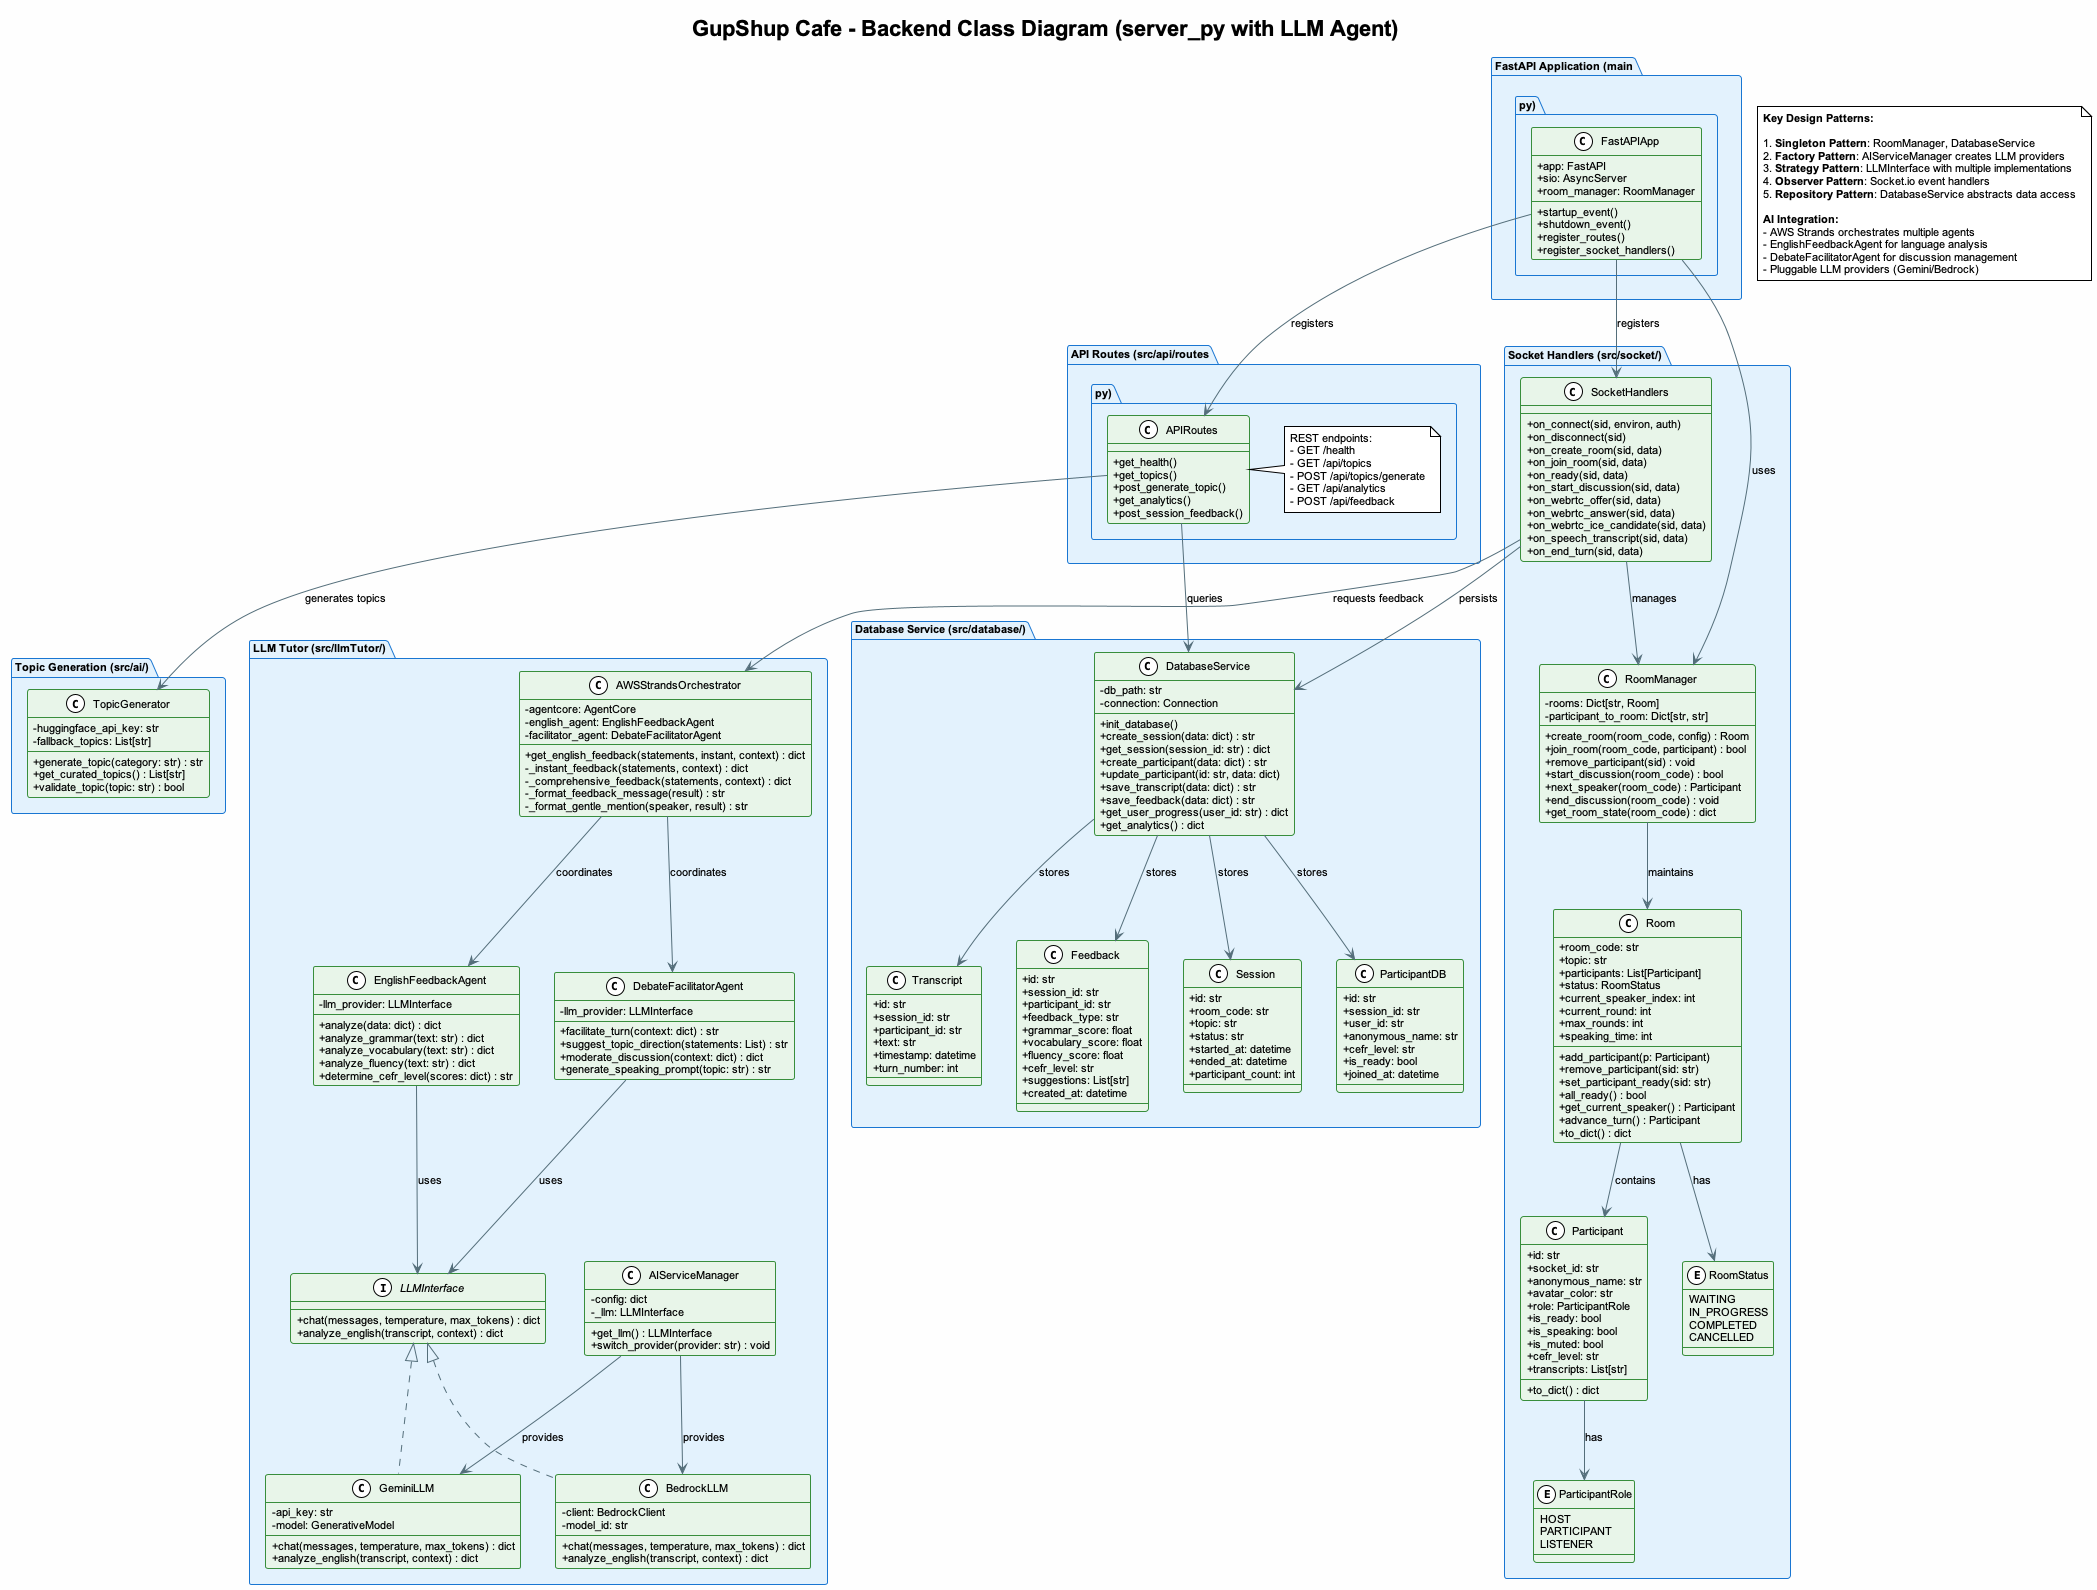

The diagram above was rendered by PlantUML. Its source (embedded in the PNG):
@startuml GupShup Cafe - Backend Class Diagram (server_py + LLM)

' Use latest PlantUML version features
!theme plain
skinparam classAttributeIconSize 0
skinparam backgroundColor #FEFEFE
skinparam shadowing false
skinparam defaultFontName Arial
skinparam defaultFontSize 11
skinparam class {
    BackgroundColor #E8F5E9
    BorderColor #388E3C
    ArrowColor #546E7A
}
skinparam package {
    BackgroundColor #E3F2FD
    BorderColor #1976D2
}

title GupShup Cafe - Backend Class Diagram (server_py with LLM Agent)

package "FastAPI Application (main.py)" {
    class FastAPIApp {
        + app: FastAPI
        + sio: AsyncServer
        + room_manager: RoomManager
        --
        + startup_event()
        + shutdown_event()
        + register_routes()
        + register_socket_handlers()
    }
}

package "API Routes (src/api/routes.py)" {
    class APIRoutes {
        + get_health()
        + get_topics()
        + post_generate_topic()
        + get_analytics()
        + post_session_feedback()
    }
    
    note right of APIRoutes
        REST endpoints:
        - GET /health
        - GET /api/topics
        - POST /api/topics/generate
        - GET /api/analytics
        - POST /api/feedback
    end note
}

package "Socket Handlers (src/socket/)" {
    class SocketHandlers {
        + on_connect(sid, environ, auth)
        + on_disconnect(sid)
        + on_create_room(sid, data)
        + on_join_room(sid, data)
        + on_ready(sid, data)
        + on_start_discussion(sid, data)
        + on_webrtc_offer(sid, data)
        + on_webrtc_answer(sid, data)
        + on_webrtc_ice_candidate(sid, data)
        + on_speech_transcript(sid, data)
        + on_end_turn(sid, data)
    }
    
    class RoomManager {
        - rooms: Dict[str, Room]
        - participant_to_room: Dict[str, str]
        --
        + create_room(room_code, config) : Room
        + join_room(room_code, participant) : bool
        + remove_participant(sid) : void
        + start_discussion(room_code) : bool
        + next_speaker(room_code) : Participant
        + end_discussion(room_code) : void
        + get_room_state(room_code) : dict
    }
    
    class Room {
        + room_code: str
        + topic: str
        + participants: List[Participant]
        + status: RoomStatus
        + current_speaker_index: int
        + current_round: int
        + max_rounds: int
        + speaking_time: int
        --
        + add_participant(p: Participant)
        + remove_participant(sid: str)
        + set_participant_ready(sid: str)
        + all_ready() : bool
        + get_current_speaker() : Participant
        + advance_turn() : Participant
        + to_dict() : dict
    }
    
    class Participant {
        + id: str
        + socket_id: str
        + anonymous_name: str
        + avatar_color: str
        + role: ParticipantRole
        + is_ready: bool
        + is_speaking: bool
        + is_muted: bool
        + cefr_level: str
        + transcripts: List[str]
        --
        + to_dict() : dict
    }
    
    enum RoomStatus {
        WAITING
        IN_PROGRESS
        COMPLETED
        CANCELLED
    }
    
    enum ParticipantRole {
        HOST
        PARTICIPANT
        LISTENER
    }
}

package "Database Service (src/database/)" {
    class DatabaseService {
        - db_path: str
        - connection: Connection
        --
        + init_database()
        + create_session(data: dict) : str
        + get_session(session_id: str) : dict
        + create_participant(data: dict) : str
        + update_participant(id: str, data: dict)
        + save_transcript(data: dict) : str
        + save_feedback(data: dict) : str
        + get_user_progress(user_id: str) : dict
        + get_analytics() : dict
    }
    
    class Session {
        + id: str
        + room_code: str
        + topic: str
        + status: str
        + started_at: datetime
        + ended_at: datetime
        + participant_count: int
    }
    
    class ParticipantDB {
        + id: str
        + session_id: str
        + user_id: str
        + anonymous_name: str
        + cefr_level: str
        + is_ready: bool
        + joined_at: datetime
    }
    
    class Transcript {
        + id: str
        + session_id: str
        + participant_id: str
        + text: str
        + timestamp: datetime
        + turn_number: int
    }
    
    class Feedback {
        + id: str
        + session_id: str
        + participant_id: str
        + feedback_type: str
        + grammar_score: float
        + vocabulary_score: float
        + fluency_score: float
        + cefr_level: str
        + suggestions: List[str]
        + created_at: datetime
    }
}

package "LLM Tutor (src/llmTutor/)" {
    class AWSStrandsOrchestrator {
        - agentcore: AgentCore
        - english_agent: EnglishFeedbackAgent
        - facilitator_agent: DebateFacilitatorAgent
        --
        + get_english_feedback(statements, instant, context) : dict
        - _instant_feedback(statements, context) : dict
        - _comprehensive_feedback(statements, context) : dict
        - _format_feedback_message(result) : str
        - _format_gentle_mention(speaker, result) : str
    }
    
    class EnglishFeedbackAgent {
        - llm_provider: LLMInterface
        --
        + analyze(data: dict) : dict
        + analyze_grammar(text: str) : dict
        + analyze_vocabulary(text: str) : dict
        + analyze_fluency(text: str) : dict
        + determine_cefr_level(scores: dict) : str
    }
    
    class DebateFacilitatorAgent {
        - llm_provider: LLMInterface
        --
        + facilitate_turn(context: dict) : str
        + suggest_topic_direction(statements: List) : str
        + moderate_discussion(context: dict) : dict
        + generate_speaking_prompt(topic: str) : str
    }
    
    interface LLMInterface {
        + chat(messages, temperature, max_tokens) : dict
        + analyze_english(transcript, context) : dict
    }
    
    class GeminiLLM implements LLMInterface {
        - api_key: str
        - model: GenerativeModel
        --
        + chat(messages, temperature, max_tokens) : dict
        + analyze_english(transcript, context) : dict
    }
    
    class BedrockLLM implements LLMInterface {
        - client: BedrockClient
        - model_id: str
        --
        + chat(messages, temperature, max_tokens) : dict
        + analyze_english(transcript, context) : dict
    }
    
    class AIServiceManager {
        - config: dict
        - _llm: LLMInterface
        --
        + get_llm() : LLMInterface
        + switch_provider(provider: str) : void
    }
}

package "Topic Generation (src/ai/)" {
    class TopicGenerator {
        - huggingface_api_key: str
        - fallback_topics: List[str]
        --
        + generate_topic(category: str) : str
        + get_curated_topics() : List[str]
        + validate_topic(topic: str) : bool
    }
}

' Relationships
FastAPIApp --> APIRoutes : "registers"
FastAPIApp --> SocketHandlers : "registers"
FastAPIApp --> RoomManager : "uses"

SocketHandlers --> RoomManager : "manages"
RoomManager --> Room : "maintains"
Room --> Participant : "contains"
Room --> RoomStatus : "has"
Participant --> ParticipantRole : "has"

SocketHandlers --> DatabaseService : "persists"
DatabaseService --> Session : "stores"
DatabaseService --> ParticipantDB : "stores"
DatabaseService --> Transcript : "stores"
DatabaseService --> Feedback : "stores"

SocketHandlers --> AWSStrandsOrchestrator : "requests feedback"
AWSStrandsOrchestrator --> EnglishFeedbackAgent : "coordinates"
AWSStrandsOrchestrator --> DebateFacilitatorAgent : "coordinates"

EnglishFeedbackAgent --> LLMInterface : "uses"
DebateFacilitatorAgent --> LLMInterface : "uses"
AIServiceManager --> GeminiLLM : "provides"
AIServiceManager --> BedrockLLM : "provides"

APIRoutes --> TopicGenerator : "generates topics"
APIRoutes --> DatabaseService : "queries"

note as ArchitectureNote
    **Key Design Patterns:**
    
    1. **Singleton Pattern**: RoomManager, DatabaseService
    2. **Factory Pattern**: AIServiceManager creates LLM providers
    3. **Strategy Pattern**: LLMInterface with multiple implementations
    4. **Observer Pattern**: Socket.io event handlers
    5. **Repository Pattern**: DatabaseService abstracts data access
    
    **AI Integration:**
    - AWS Strands orchestrates multiple agents
    - EnglishFeedbackAgent for language analysis
    - DebateFacilitatorAgent for discussion management
    - Pluggable LLM providers (Gemini/Bedrock)
end note

@enduml